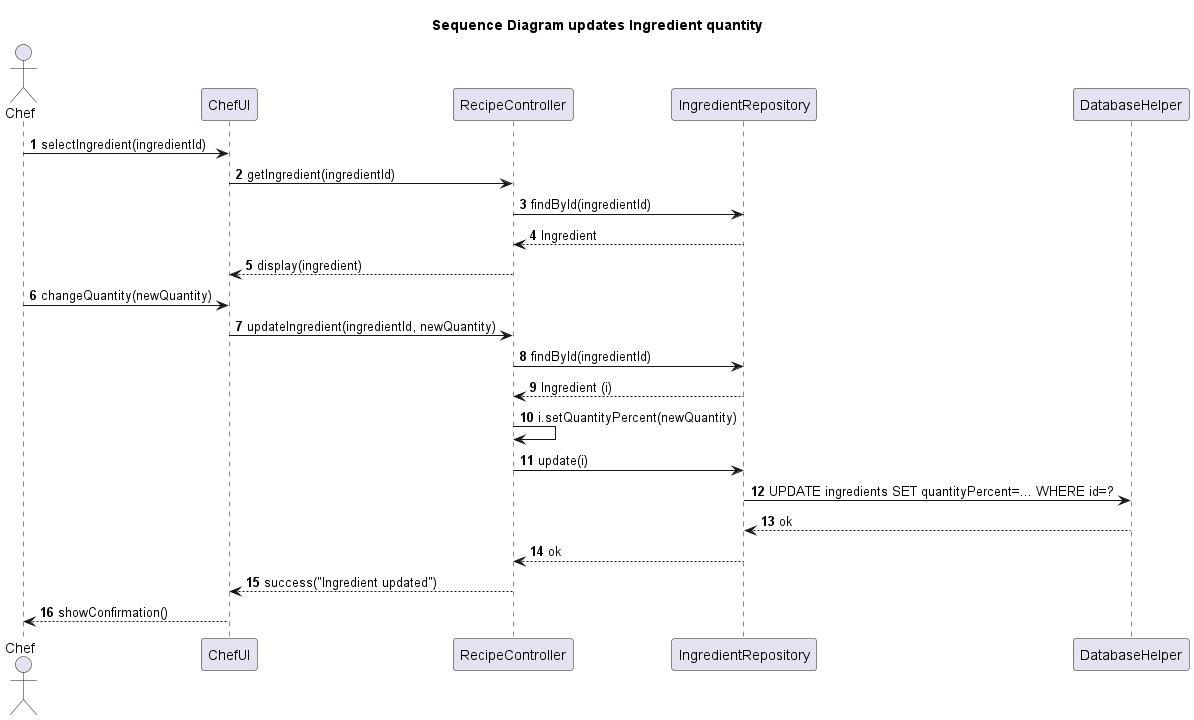

The diagram above was rendered by PlantUML. Its source (embedded in the PNG):
@startuml
autonumber
title Sequence Diagram updates Ingredient quantity

actor Chef as A
participant "ChefUI" as UI
participant "RecipeController" as C
participant "IngredientRepository" as IR
participant "DatabaseHelper" as DB

A -> UI : selectIngredient(ingredientId)
UI -> C : getIngredient(ingredientId)
C -> IR : findById(ingredientId)
IR --> C : Ingredient
C --> UI : display(ingredient)

A -> UI : changeQuantity(newQuantity)
UI -> C : updateIngredient(ingredientId, newQuantity)

' Mise à jour
C -> IR : findById(ingredientId)
IR --> C : Ingredient (i)
C -> C : i.setQuantityPercent(newQuantity)
C -> IR : update(i)
IR -> DB : UPDATE ingredients SET quantityPercent=... WHERE id=?
DB --> IR : ok
IR --> C : ok

C --> UI : success("Ingredient updated")
UI --> A : showConfirmation()
@enduml